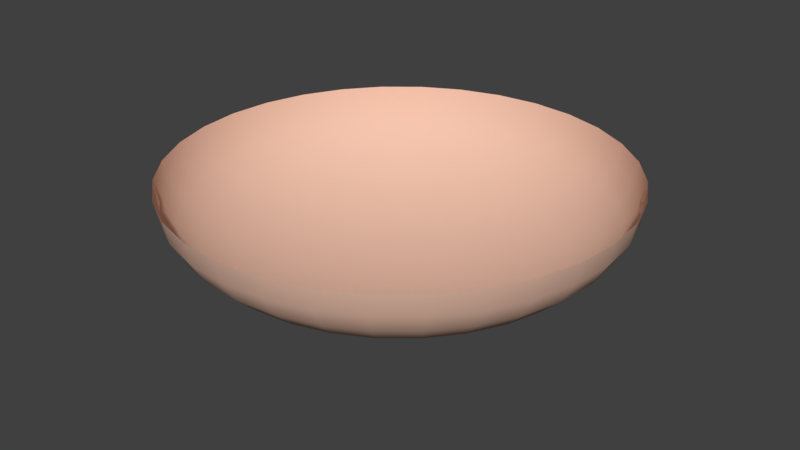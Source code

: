 # Source: GroundSphere.blend  (saved by Blender 2.78.0; exported with 4.5.12 LTS)
import bpy
from mathutils import Matrix  # noqa: F401  (used for matrix-valued properties, if any)

bpy.ops.wm.read_factory_settings(use_empty=True)
scene = bpy.context.scene
scene.name = 'Scene'

# ---- collections
col_collection_1 = bpy.data.collections.new('Collection 1'); scene.collection.children.link(col_collection_1)

# ---- materials (node trees are filled in below, after node groups)
mat_groundsphere = bpy.data.materials.new('GroundSphere')
mat_groundsphere.alpha_threshold = 0.0
mat_groundsphere.use_transparent_shadow = False
mat_groundsphere.diffuse_color = (0.8, 0.5134, 0.3953, 1.0)
mat_groundsphere.roughness = 0.5

# ---- material node trees

# ---- world
world_world = bpy.data.worlds.new('World'); scene.world = world_world
world_world.color = (0.05088, 0.05088, 0.05088)
world_world.use_sun_shadow = False
world_world.sun_shadow_jitter_overblur = 0.0
world_world.cycles.sampling_method = 'MANUAL'

# ---- meshes
me_sphere = bpy.data.meshes.new('Sphere')
me_sphere.from_pydata([(2.926, 14.71, -0.02381), (2.87, 14.43, -1.487), (2.704, 13.59, -2.894), (2.433, 12.23, -4.191), (2.069, 10.4, -5.327), (1.626, 8.173, -6.26), (1.12, 5.63, -6.953), (0.5709, 2.87, -7.38), (5.74, 13.86, -0.02381), (5.63, 13.59, -1.487), (5.303, 12.8, -2.894), (4.773, 11.52, -4.191), (4.059, 9.799, -5.327), (3.189, 7.699, -6.26), (2.197, 5.303, -6.953), (1.12, 2.704, -7.38), (8.334, 12.47, -0.02381), (8.173, 12.23, -1.487), (7.699, 11.52, -2.894), (6.929, 10.37, -4.191), (5.893, 8.819, -5.327), (4.63, 6.929, -6.26), (3.189, 4.773, -6.953), (1.626, 2.433, -7.38), (10.61, 10.61, -0.02381), (10.4, 10.4, -1.487), (9.799, 9.799, -2.894), (8.819, 8.819, -4.191), (7.5, 7.5, -5.327), (5.893, 5.893, -6.26), (4.059, 4.059, -6.953), (2.069, 2.069, -7.38), (12.47, 8.334, -0.02381), (12.23, 8.173, -1.487), (11.52, 7.699, -2.894), (10.37, 6.929, -4.191), (8.819, 5.893, -5.327), (6.929, 4.63, -6.26), (4.773, 3.189, -6.953), (2.433, 1.626, -7.38), (-1.692e-06, -6.952e-07, -7.524), (13.86, 5.74, -0.02381), (13.59, 5.63, -1.487), (12.8, 5.303, -2.894), (11.52, 4.773, -4.191), (9.799, 4.059, -5.327), (7.699, 3.189, -6.26), (5.303, 2.197, -6.953), (2.704, 1.12, -7.38), (14.71, 2.926, -0.02381), (14.43, 2.87, -1.487), (13.59, 2.704, -2.894), (12.23, 2.433, -4.191), (10.4, 2.069, -5.327), (8.173, 1.626, -6.26), (5.63, 1.12, -6.953), (2.87, 0.5709, -7.38), (15.0, -1.489e-06, -0.02381), (14.71, -1.713e-06, -1.487), (13.86, 7.457e-07, -2.894), (12.47, -8.189e-07, -4.191), (10.61, -5.954e-07, -5.327), (8.334, -9.307e-07, -6.26), (5.74, -3.719e-07, -6.953), (2.926, -4.278e-07, -7.38), (14.71, -2.926, -0.02381), (14.43, -2.87, -1.487), (13.59, -2.704, -2.894), (12.23, -2.433, -4.191), (10.4, -2.069, -5.327), (8.173, -1.626, -6.26), (5.63, -1.12, -6.953), (2.87, -0.5709, -7.38), (13.86, -5.74, -0.02381), (13.59, -5.63, -1.487), (12.8, -5.303, -2.894), (11.52, -4.773, -4.191), (9.799, -4.059, -5.327), (7.699, -3.189, -6.26), (5.303, -2.197, -6.953), (2.704, -1.12, -7.38), (12.47, -8.334, -0.02381), (12.23, -8.173, -1.487), (11.52, -7.699, -2.894), (10.37, -6.929, -4.191), (8.819, -5.893, -5.327), (6.929, -4.63, -6.26), (4.773, -3.189, -6.953), (2.433, -1.626, -7.38), (10.61, -10.61, -0.02381), (10.4, -10.4, -1.487), (9.799, -9.799, -2.894), (8.819, -8.819, -4.191), (7.5, -7.5, -5.327), (5.893, -5.893, -6.26), (4.059, -4.059, -6.953), (2.069, -2.069, -7.38), (8.334, -12.47, -0.02381), (8.173, -12.23, -1.487), (7.699, -11.52, -2.894), (6.929, -10.37, -4.191), (5.893, -8.819, -5.327), (4.63, -6.929, -6.26), (3.189, -4.773, -6.953), (1.626, -2.433, -7.38), (5.74, -13.86, -0.02381), (5.63, -13.59, -1.487), (5.303, -12.8, -2.894), (4.773, -11.52, -4.191), (4.059, -9.799, -5.327), (3.189, -7.699, -6.26), (2.197, -5.303, -6.953), (1.12, -2.704, -7.38), (2.926, -14.71, -0.02381), (2.87, -14.43, -1.487), (2.704, -13.59, -2.894), (2.433, -12.23, -4.191), (2.069, -10.4, -5.327), (1.626, -8.173, -6.26), (1.12, -5.63, -6.953), (0.5709, -2.87, -7.38), (-3.198e-06, -15.0, -0.02381), (-2.974e-06, -14.71, -1.487), (-7.389e-07, -13.86, -2.894), (-2.974e-06, -12.47, -4.191), (-2.08e-06, -10.61, -5.327), (-1.856e-06, -8.334, -6.26), (-1.633e-06, -5.74, -6.953), (-1.633e-06, -2.926, -7.38), (-2.926, -14.71, -0.02381), (-2.87, -14.43, -1.487), (-2.704, -13.59, -2.894), (-2.433, -12.23, -4.191), (-2.069, -10.4, -5.327), (-1.626, -8.173, -6.26), (-1.12, -5.63, -6.953), (-0.5709, -2.87, -7.38), (-5.74, -13.86, -0.02381), (-5.63, -13.59, -1.487), (-5.303, -12.8, -2.894), (-4.773, -11.52, -4.191), (-4.059, -9.799, -5.327), (-3.189, -7.699, -6.26), (-2.197, -5.303, -6.953), (-1.12, -2.704, -7.38), (-8.334, -12.47, -0.02381), (-8.173, -12.23, -1.487), (-7.699, -11.52, -2.894), (-6.929, -10.37, -4.191), (-5.893, -8.819, -5.327), (-4.63, -6.929, -6.26), (-3.189, -4.773, -6.953), (-1.626, -2.433, -7.38), (-10.61, -10.61, -0.02381), (-10.4, -10.4, -1.487), (-9.799, -9.799, -2.894), (-8.819, -8.819, -4.191), (-7.5, -7.5, -5.327), (-5.893, -5.893, -6.26), (-4.059, -4.059, -6.953), (-2.069, -2.069, -7.38), (-12.47, -8.334, -0.02381), (-12.23, -8.173, -1.487), (-11.52, -7.699, -2.894), (-10.37, -6.929, -4.191), (-8.819, -5.893, -5.327), (-6.929, -4.63, -6.26), (-4.773, -3.189, -6.953), (-2.433, -1.626, -7.38), (-13.86, -5.74, -0.02381), (-13.59, -5.63, -1.487), (-12.8, -5.303, -2.894), (-11.52, -4.773, -4.191), (-9.799, -4.059, -5.327), (-7.699, -3.189, -6.26), (-5.303, -2.197, -6.953), (-2.704, -1.12, -7.38), (-14.71, -2.926, -0.02381), (-14.43, -2.87, -1.487), (-13.59, -2.704, -2.894), (-12.23, -2.433, -4.191), (-10.4, -2.069, -5.327), (-8.173, -1.626, -6.26), (-5.63, -1.12, -6.953), (-2.87, -0.5709, -7.38), (-15.0, 2.087e-06, -0.02381), (-14.71, 2.757e-06, -1.487), (-13.86, -5.954e-07, -2.894), (-12.47, 2.087e-06, -4.191), (-10.61, 1.416e-06, -5.327), (-8.334, 2.987e-07, -6.26), (-5.74, 4.104e-07, -6.953), (-2.926, -5.395e-07, -7.38), (-14.71, 2.926, -0.02381), (-14.43, 2.87, -1.487), (-13.59, 2.704, -2.894), (-12.23, 2.433, -4.191), (-10.4, 2.069, -5.327), (-8.173, 1.626, -6.26), (-5.63, 1.12, -6.953), (-2.87, 0.5709, -7.38), (-13.86, 5.74, -0.02381), (-13.59, 5.63, -1.487), (-12.8, 5.303, -2.894), (-11.52, 4.773, -4.191), (-9.799, 4.059, -5.327), (-7.699, 3.189, -6.26), (-5.303, 2.197, -6.953), (-2.704, 1.12, -7.38), (-12.47, 8.334, -0.02381), (-12.23, 8.173, -1.487), (-11.52, 7.699, -2.894), (-10.37, 6.929, -4.191), (-8.819, 5.893, -5.327), (-6.929, 4.63, -6.26), (-4.773, 3.189, -6.953), (-2.433, 1.626, -7.38), (-10.61, 10.61, -0.02381), (-10.4, 10.4, -1.487), (-9.799, 9.799, -2.894), (-8.819, 8.819, -4.191), (-7.5, 7.5, -5.327), (-5.893, 5.893, -6.26), (-4.059, 4.059, -6.953), (-2.069, 2.069, -7.38), (-8.334, 12.47, -0.02381), (-8.173, 12.23, -1.487), (-7.699, 11.52, -2.894), (-6.929, 10.37, -4.191), (-5.893, 8.819, -5.327), (-4.63, 6.929, -6.26), (-3.189, 4.773, -6.953), (-1.626, 2.433, -7.38), (-5.74, 13.86, -0.02381), (-5.63, 13.59, -1.487), (-5.303, 12.8, -2.894), (-4.773, 11.52, -4.191), (-4.059, 9.799, -5.327), (-3.189, 7.699, -6.26), (-2.197, 5.303, -6.953), (-1.12, 2.704, -7.38), (-2.926, 14.71, -0.02381), (-2.87, 14.43, -1.487), (-2.704, 13.59, -2.894), (-2.433, 12.23, -4.191), (-2.069, 10.4, -5.327), (-1.626, 8.173, -6.26), (-1.12, 5.63, -6.953), (-0.5709, 2.87, -7.38), (2.39e-06, 15.0, -0.02381), (2.167e-06, 14.71, -1.487), (-7.389e-07, 13.86, -2.894), (2.39e-06, 12.47, -4.191), (6.022e-07, 10.61, -5.327), (1.552e-07, 8.334, -6.26), (-5.154e-07, 5.74, -6.953), (-1.465e-06, 2.926, -7.38)], [], [(252, 3, 2, 251), (253, 4, 3, 252), (254, 5, 4, 253), (255, 6, 5, 254), (256, 7, 6, 255), (40, 7, 256), (250, 1, 0, 249), (251, 2, 1, 250), (1, 9, 8, 0), (2, 10, 9, 1), (3, 11, 10, 2), (4, 12, 11, 3), (5, 13, 12, 4), (6, 14, 13, 5), (7, 15, 14, 6), (40, 15, 7), (13, 21, 20, 12), (14, 22, 21, 13), (15, 23, 22, 14), (40, 23, 15), (9, 17, 16, 8), (10, 18, 17, 9), (11, 19, 18, 10), (12, 20, 19, 11), (18, 26, 25, 17), (19, 27, 26, 18), (20, 28, 27, 19), (21, 29, 28, 20), (22, 30, 29, 21), (23, 31, 30, 22), (40, 31, 23), (17, 25, 24, 16), (30, 38, 37, 29), (31, 39, 38, 30), (40, 39, 31), (25, 33, 32, 24), (26, 34, 33, 25), (27, 35, 34, 26), (28, 36, 35, 27), (29, 37, 36, 28), (35, 44, 43, 34), (36, 45, 44, 35), (37, 46, 45, 36), (38, 47, 46, 37), (39, 48, 47, 38), (40, 48, 39), (33, 42, 41, 32), (34, 43, 42, 33), (48, 56, 55, 47), (40, 56, 48), (42, 50, 49, 41), (43, 51, 50, 42), (44, 52, 51, 43), (45, 53, 52, 44), (46, 54, 53, 45), (47, 55, 54, 46), (52, 60, 59, 51), (53, 61, 60, 52), (54, 62, 61, 53), (55, 63, 62, 54), (56, 64, 63, 55), (40, 64, 56), (50, 58, 57, 49), (51, 59, 58, 50), (64, 72, 71, 63), (40, 72, 64), (58, 66, 65, 57), (59, 67, 66, 58), (60, 68, 67, 59), (61, 69, 68, 60), (62, 70, 69, 61), (63, 71, 70, 62), (69, 77, 76, 68), (70, 78, 77, 69), (71, 79, 78, 70), (72, 80, 79, 71), (40, 80, 72), (66, 74, 73, 65), (67, 75, 74, 66), (68, 76, 75, 67), (40, 88, 80), (74, 82, 81, 73), (75, 83, 82, 74), (76, 84, 83, 75), (77, 85, 84, 76), (78, 86, 85, 77), (79, 87, 86, 78), (80, 88, 87, 79), (85, 93, 92, 84), (86, 94, 93, 85), (87, 95, 94, 86), (88, 96, 95, 87), (40, 96, 88), (82, 90, 89, 81), (83, 91, 90, 82), (84, 92, 91, 83), (40, 104, 96), (90, 98, 97, 89), (91, 99, 98, 90), (92, 100, 99, 91), (93, 101, 100, 92), (94, 102, 101, 93), (95, 103, 102, 94), (96, 104, 103, 95), (102, 110, 109, 101), (103, 111, 110, 102), (104, 112, 111, 103), (40, 112, 104), (98, 106, 105, 97), (99, 107, 106, 98), (100, 108, 107, 99), (101, 109, 108, 100), (107, 115, 114, 106), (108, 116, 115, 107), (109, 117, 116, 108), (110, 118, 117, 109), (111, 119, 118, 110), (112, 120, 119, 111), (40, 120, 112), (106, 114, 113, 105), (119, 127, 126, 118), (120, 128, 127, 119), (40, 128, 120), (114, 122, 121, 113), (115, 123, 122, 114), (116, 124, 123, 115), (117, 125, 124, 116), (118, 126, 125, 117), (123, 131, 130, 122), (124, 132, 131, 123), (125, 133, 132, 124), (126, 134, 133, 125), (127, 135, 134, 126), (128, 136, 135, 127), (40, 136, 128), (122, 130, 129, 121), (135, 143, 142, 134), (136, 144, 143, 135), (40, 144, 136), (130, 138, 137, 129), (131, 139, 138, 130), (132, 140, 139, 131), (133, 141, 140, 132), (134, 142, 141, 133), (140, 148, 147, 139), (141, 149, 148, 140), (142, 150, 149, 141), (143, 151, 150, 142), (144, 152, 151, 143), (40, 152, 144), (138, 146, 145, 137), (139, 147, 146, 138), (152, 160, 159, 151), (40, 160, 152), (146, 154, 153, 145), (147, 155, 154, 146), (148, 156, 155, 147), (149, 157, 156, 148), (150, 158, 157, 149), (151, 159, 158, 150), (156, 164, 163, 155), (157, 165, 164, 156), (158, 166, 165, 157), (159, 167, 166, 158), (160, 168, 167, 159), (40, 168, 160), (154, 162, 161, 153), (155, 163, 162, 154), (168, 176, 175, 167), (40, 176, 168), (162, 170, 169, 161), (163, 171, 170, 162), (164, 172, 171, 163), (165, 173, 172, 164), (166, 174, 173, 165), (167, 175, 174, 166), (173, 181, 180, 172), (174, 182, 181, 173), (175, 183, 182, 174), (176, 184, 183, 175), (40, 184, 176), (170, 178, 177, 169), (171, 179, 178, 170), (172, 180, 179, 171), (40, 192, 184), (178, 186, 185, 177), (179, 187, 186, 178), (180, 188, 187, 179), (181, 189, 188, 180), (182, 190, 189, 181), (183, 191, 190, 182), (184, 192, 191, 183), (190, 198, 197, 189), (191, 199, 198, 190), (192, 200, 199, 191), (40, 200, 192), (186, 194, 193, 185), (187, 195, 194, 186), (188, 196, 195, 187), (189, 197, 196, 188), (194, 202, 201, 193), (195, 203, 202, 194), (196, 204, 203, 195), (197, 205, 204, 196), (198, 206, 205, 197), (199, 207, 206, 198), (200, 208, 207, 199), (40, 208, 200), (206, 214, 213, 205), (207, 215, 214, 206), (208, 216, 215, 207), (40, 216, 208), (202, 210, 209, 201), (203, 211, 210, 202), (204, 212, 211, 203), (205, 213, 212, 204), (211, 219, 218, 210), (212, 220, 219, 211), (213, 221, 220, 212), (214, 222, 221, 213), (215, 223, 222, 214), (216, 224, 223, 215), (40, 224, 216), (210, 218, 217, 209), (223, 231, 230, 222), (224, 232, 231, 223), (40, 232, 224), (218, 226, 225, 217), (219, 227, 226, 218), (220, 228, 227, 219), (221, 229, 228, 220), (222, 230, 229, 221), (227, 235, 234, 226), (228, 236, 235, 227), (229, 237, 236, 228), (230, 238, 237, 229), (231, 239, 238, 230), (232, 240, 239, 231), (40, 240, 232), (226, 234, 233, 225), (239, 247, 246, 238), (240, 248, 247, 239), (40, 248, 240), (234, 242, 241, 233), (235, 243, 242, 234), (236, 244, 243, 235), (237, 245, 244, 236), (238, 246, 245, 237), (244, 252, 251, 243), (245, 253, 252, 244), (246, 254, 253, 245), (247, 255, 254, 246), (248, 256, 255, 247), (40, 256, 248), (242, 250, 249, 241), (243, 251, 250, 242)])
me_sphere.polygons.foreach_set('use_smooth', [True] * 256)
me_sphere.materials.append(mat_groundsphere)
me_sphere.use_remesh_preserve_volume = False
me_sphere.use_remesh_preserve_attributes = False
me_sphere.use_mirror_vertex_groups = False
me_sphere.update()

# ---- objects
ob_sphere = bpy.data.objects.new('Sphere', me_sphere)

# ---- transforms, parenting, visibility, modifiers, constraints
ob_sphere.location = (0.0, 0.0, 0.0)
ob_sphere.scale = (7.5, 7.5, 7.5)
ob_sphere.lineart.crease_threshold = 0.0

# ---- collection membership
col_collection_1.objects.link(ob_sphere)

# ---- scene / render settings (as saved in the file)
scene.frame_start = 1; scene.frame_end = 250; scene.frame_set(1)
scene.render.engine = 'BLENDER_EEVEE_NEXT'
scene.render.resolution_percentage = 50
scene.render.dither_intensity = 0.0
scene.cycles.use_denoising = False
scene.cycles.samples = 128
scene.cycles.sampling_pattern = 'TABULATED_SOBOL'
scene.cycles.light_sampling_threshold = 0.0
scene.cycles.use_adaptive_sampling = False
scene.cycles.use_light_tree = False
scene.cycles.blur_glossy = 0.0
scene.cycles.sample_clamp_indirect = 0.0
scene.view_settings.view_transform = 'Standard'
bpy.context.view_layer.update()

# ---- added for rendering (the .blend has no active camera and no usable light): camera, sun
cam_auto = bpy.data.cameras.new('AutoCamera')
cam_auto.lens = 50.0
cam_auto.sensor_width = 36.0
cam_auto.clip_end = 5246.89
ob_auto_camera = bpy.data.objects.new('AutoCamera', cam_auto)
scene.collection.objects.link(ob_auto_camera)
ob_auto_camera.location = (298.969, -358.763, 210.872)
ob_auto_camera.rotation_euler = (1.09748, -7.21219e-08, 0.694738)
scene.camera = ob_auto_camera
light_auto_sun = bpy.data.lights.new('AutoSun', 'SUN')
light_auto_sun.energy = 3.0
light_auto_sun.angle = 0.0523599
ob_auto_sun = bpy.data.objects.new('AutoSun', light_auto_sun)
scene.collection.objects.link(ob_auto_sun)
ob_auto_sun.rotation_euler = (0.872665, 0.174533, 0.523599)
bpy.context.view_layer.update()
